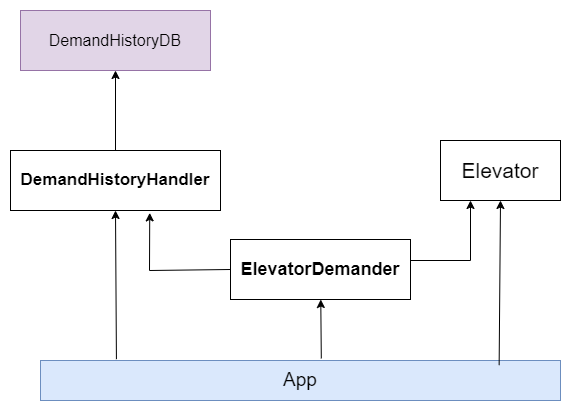

The diagram above was exported from draw.io. Its source (the exported page's mxGraphModel, read from the mxfile embedded in the PNG):
<mxGraphModel dx="1134" dy="649" grid="1" gridSize="10" guides="1" tooltips="1" connect="1" arrows="1" fold="1" page="1" pageScale="1" pageWidth="827" pageHeight="1169" math="0" shadow="0">
  <root>
    <mxCell id="0" />
    <mxCell id="1" parent="0" />
    <mxCell id="9IV83oRBxjZHzrl-ILr3-1" value="&lt;font style=&quot;font-size: 21px;&quot;&gt;Elevator&lt;/font&gt;" style="rounded=0;whiteSpace=wrap;html=1;" vertex="1" parent="1">
      <mxGeometry x="490" y="270" width="120" height="60" as="geometry" />
    </mxCell>
    <mxCell id="9IV83oRBxjZHzrl-ILr3-2" value="&lt;font size=&quot;1&quot; style=&quot;&quot;&gt;&lt;b style=&quot;font-size: 18px;&quot;&gt;ElevatorDemander&lt;/b&gt;&lt;/font&gt;" style="rounded=0;whiteSpace=wrap;html=1;" vertex="1" parent="1">
      <mxGeometry x="280" y="369" width="180" height="60" as="geometry" />
    </mxCell>
    <mxCell id="9IV83oRBxjZHzrl-ILr3-3" value="&lt;font style=&quot;font-size: 17px;&quot;&gt;&lt;b&gt;DemandHistoryHandler&lt;/b&gt;&lt;/font&gt;" style="rounded=0;whiteSpace=wrap;html=1;" vertex="1" parent="1">
      <mxGeometry x="60" y="280" width="210" height="60" as="geometry" />
    </mxCell>
    <mxCell id="9IV83oRBxjZHzrl-ILr3-5" value="&lt;font style=&quot;font-size: 16px;&quot;&gt;DemandHistoryDB&lt;/font&gt;" style="rounded=0;whiteSpace=wrap;html=1;fillColor=#e1d5e7;strokeColor=#9673a6;" vertex="1" parent="1">
      <mxGeometry x="70" y="140" width="190" height="60" as="geometry" />
    </mxCell>
    <mxCell id="9IV83oRBxjZHzrl-ILr3-6" value="&lt;font style=&quot;font-size: 19px;&quot;&gt;App&lt;/font&gt;" style="rounded=0;whiteSpace=wrap;html=1;fillColor=#dae8fc;strokeColor=#6c8ebf;" vertex="1" parent="1">
      <mxGeometry x="90" y="490" width="520" height="40" as="geometry" />
    </mxCell>
    <mxCell id="9IV83oRBxjZHzrl-ILr3-8" value="" style="endArrow=classic;html=1;rounded=0;exitX=0.5;exitY=0;exitDx=0;exitDy=0;entryX=0.5;entryY=1;entryDx=0;entryDy=0;" edge="1" parent="1" source="9IV83oRBxjZHzrl-ILr3-3" target="9IV83oRBxjZHzrl-ILr3-5">
      <mxGeometry width="50" height="50" relative="1" as="geometry">
        <mxPoint x="200" y="340" as="sourcePoint" />
        <mxPoint x="170" y="210" as="targetPoint" />
      </mxGeometry>
    </mxCell>
    <mxCell id="9IV83oRBxjZHzrl-ILr3-9" value="" style="endArrow=classic;html=1;rounded=0;exitX=0.146;exitY=-0.033;exitDx=0;exitDy=0;entryX=0.5;entryY=1;entryDx=0;entryDy=0;exitPerimeter=0;" edge="1" parent="1" source="9IV83oRBxjZHzrl-ILr3-6" target="9IV83oRBxjZHzrl-ILr3-3">
      <mxGeometry width="50" height="50" relative="1" as="geometry">
        <mxPoint x="200" y="440" as="sourcePoint" />
        <mxPoint x="250" y="390" as="targetPoint" />
      </mxGeometry>
    </mxCell>
    <mxCell id="9IV83oRBxjZHzrl-ILr3-10" value="" style="endArrow=classic;html=1;rounded=0;exitX=0.54;exitY=-0.05;exitDx=0;exitDy=0;exitPerimeter=0;" edge="1" parent="1" source="9IV83oRBxjZHzrl-ILr3-6" target="9IV83oRBxjZHzrl-ILr3-2">
      <mxGeometry width="50" height="50" relative="1" as="geometry">
        <mxPoint x="200" y="440" as="sourcePoint" />
        <mxPoint x="370" y="430" as="targetPoint" />
        <Array as="points" />
      </mxGeometry>
    </mxCell>
    <mxCell id="9IV83oRBxjZHzrl-ILr3-14" value="" style="endArrow=classic;html=1;rounded=0;entryX=0.5;entryY=1;entryDx=0;entryDy=0;exitX=0.882;exitY=0.117;exitDx=0;exitDy=0;exitPerimeter=0;" edge="1" parent="1" source="9IV83oRBxjZHzrl-ILr3-6" target="9IV83oRBxjZHzrl-ILr3-1">
      <mxGeometry width="50" height="50" relative="1" as="geometry">
        <mxPoint x="470" y="490" as="sourcePoint" />
        <mxPoint x="520" y="440" as="targetPoint" />
      </mxGeometry>
    </mxCell>
    <mxCell id="9IV83oRBxjZHzrl-ILr3-15" value="" style="endArrow=classic;html=1;rounded=0;entryX=0.25;entryY=1;entryDx=0;entryDy=0;" edge="1" parent="1" target="9IV83oRBxjZHzrl-ILr3-1">
      <mxGeometry width="50" height="50" relative="1" as="geometry">
        <mxPoint x="460" y="390" as="sourcePoint" />
        <mxPoint x="510" y="340" as="targetPoint" />
        <Array as="points">
          <mxPoint x="520" y="390" />
        </Array>
      </mxGeometry>
    </mxCell>
    <mxCell id="9IV83oRBxjZHzrl-ILr3-16" value="" style="endArrow=classic;html=1;rounded=0;entryX=0.663;entryY=1.04;entryDx=0;entryDy=0;entryPerimeter=0;exitX=0;exitY=0.5;exitDx=0;exitDy=0;" edge="1" parent="1" source="9IV83oRBxjZHzrl-ILr3-2" target="9IV83oRBxjZHzrl-ILr3-3">
      <mxGeometry width="50" height="50" relative="1" as="geometry">
        <mxPoint x="240" y="410" as="sourcePoint" />
        <mxPoint x="265" y="350" as="targetPoint" />
        <Array as="points">
          <mxPoint x="199" y="400" />
        </Array>
      </mxGeometry>
    </mxCell>
  </root>
</mxGraphModel>